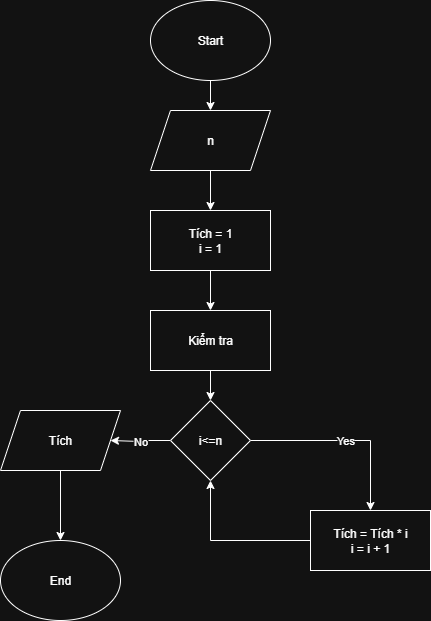

The diagram above was exported from draw.io. Its source (the exported page's mxGraphModel, read from the mxfile embedded in the PNG):
<mxGraphModel dx="786" dy="497" grid="1" gridSize="10" guides="1" tooltips="1" connect="1" arrows="1" fold="1" page="1" pageScale="1" pageWidth="3300" pageHeight="4681" math="0" shadow="0">
  <root>
    <mxCell id="0" />
    <mxCell id="1" parent="0" />
    <mxCell id="Rl4qoZIMMwaj3VwaFXd2-3" value="" style="edgeStyle=orthogonalEdgeStyle;rounded=0;orthogonalLoop=1;jettySize=auto;html=1;" edge="1" parent="1" source="Rl4qoZIMMwaj3VwaFXd2-1" target="Rl4qoZIMMwaj3VwaFXd2-2">
      <mxGeometry relative="1" as="geometry" />
    </mxCell>
    <mxCell id="Rl4qoZIMMwaj3VwaFXd2-1" value="Start" style="ellipse;whiteSpace=wrap;html=1;" vertex="1" parent="1">
      <mxGeometry x="340" y="40" width="120" height="80" as="geometry" />
    </mxCell>
    <mxCell id="Rl4qoZIMMwaj3VwaFXd2-5" value="" style="edgeStyle=orthogonalEdgeStyle;rounded=0;orthogonalLoop=1;jettySize=auto;html=1;" edge="1" parent="1" source="Rl4qoZIMMwaj3VwaFXd2-2" target="Rl4qoZIMMwaj3VwaFXd2-4">
      <mxGeometry relative="1" as="geometry" />
    </mxCell>
    <mxCell id="Rl4qoZIMMwaj3VwaFXd2-2" value="n" style="shape=parallelogram;perimeter=parallelogramPerimeter;whiteSpace=wrap;html=1;fixedSize=1;" vertex="1" parent="1">
      <mxGeometry x="340" y="150" width="120" height="60" as="geometry" />
    </mxCell>
    <mxCell id="Rl4qoZIMMwaj3VwaFXd2-7" value="" style="edgeStyle=orthogonalEdgeStyle;rounded=0;orthogonalLoop=1;jettySize=auto;html=1;" edge="1" parent="1" source="Rl4qoZIMMwaj3VwaFXd2-4" target="Rl4qoZIMMwaj3VwaFXd2-6">
      <mxGeometry relative="1" as="geometry" />
    </mxCell>
    <mxCell id="Rl4qoZIMMwaj3VwaFXd2-4" value="Tích = 1&lt;div&gt;i = 1&lt;/div&gt;" style="whiteSpace=wrap;html=1;" vertex="1" parent="1">
      <mxGeometry x="340" y="250" width="120" height="60" as="geometry" />
    </mxCell>
    <mxCell id="Rl4qoZIMMwaj3VwaFXd2-9" value="" style="edgeStyle=orthogonalEdgeStyle;rounded=0;orthogonalLoop=1;jettySize=auto;html=1;" edge="1" parent="1" source="Rl4qoZIMMwaj3VwaFXd2-6" target="Rl4qoZIMMwaj3VwaFXd2-8">
      <mxGeometry relative="1" as="geometry" />
    </mxCell>
    <mxCell id="Rl4qoZIMMwaj3VwaFXd2-6" value="Kiểm tra" style="whiteSpace=wrap;html=1;" vertex="1" parent="1">
      <mxGeometry x="340" y="350" width="120" height="60" as="geometry" />
    </mxCell>
    <mxCell id="Rl4qoZIMMwaj3VwaFXd2-11" value="Yes" style="edgeStyle=orthogonalEdgeStyle;rounded=0;orthogonalLoop=1;jettySize=auto;html=1;" edge="1" parent="1" source="Rl4qoZIMMwaj3VwaFXd2-8" target="Rl4qoZIMMwaj3VwaFXd2-10">
      <mxGeometry relative="1" as="geometry" />
    </mxCell>
    <mxCell id="Rl4qoZIMMwaj3VwaFXd2-14" value="No" style="edgeStyle=orthogonalEdgeStyle;rounded=0;orthogonalLoop=1;jettySize=auto;html=1;" edge="1" parent="1" source="Rl4qoZIMMwaj3VwaFXd2-8">
      <mxGeometry relative="1" as="geometry">
        <mxPoint x="300" y="480" as="targetPoint" />
        <Array as="points">
          <mxPoint x="330" y="480" />
          <mxPoint x="330" y="481" />
        </Array>
      </mxGeometry>
    </mxCell>
    <mxCell id="Rl4qoZIMMwaj3VwaFXd2-8" value="i&amp;lt;=n" style="rhombus;whiteSpace=wrap;html=1;" vertex="1" parent="1">
      <mxGeometry x="360" y="440" width="80" height="80" as="geometry" />
    </mxCell>
    <mxCell id="Rl4qoZIMMwaj3VwaFXd2-12" style="edgeStyle=orthogonalEdgeStyle;rounded=0;orthogonalLoop=1;jettySize=auto;html=1;entryX=0.5;entryY=1;entryDx=0;entryDy=0;" edge="1" parent="1" source="Rl4qoZIMMwaj3VwaFXd2-10" target="Rl4qoZIMMwaj3VwaFXd2-8">
      <mxGeometry relative="1" as="geometry" />
    </mxCell>
    <mxCell id="Rl4qoZIMMwaj3VwaFXd2-10" value="Tích = Tích * i&lt;div&gt;i = i + 1&lt;/div&gt;" style="whiteSpace=wrap;html=1;" vertex="1" parent="1">
      <mxGeometry x="500" y="550" width="120" height="60" as="geometry" />
    </mxCell>
    <mxCell id="Rl4qoZIMMwaj3VwaFXd2-19" style="edgeStyle=orthogonalEdgeStyle;rounded=0;orthogonalLoop=1;jettySize=auto;html=1;entryX=0.5;entryY=0;entryDx=0;entryDy=0;" edge="1" parent="1" source="Rl4qoZIMMwaj3VwaFXd2-15" target="Rl4qoZIMMwaj3VwaFXd2-16">
      <mxGeometry relative="1" as="geometry" />
    </mxCell>
    <mxCell id="Rl4qoZIMMwaj3VwaFXd2-15" value="Tích" style="shape=parallelogram;perimeter=parallelogramPerimeter;whiteSpace=wrap;html=1;fixedSize=1;" vertex="1" parent="1">
      <mxGeometry x="190" y="450" width="120" height="60" as="geometry" />
    </mxCell>
    <mxCell id="Rl4qoZIMMwaj3VwaFXd2-16" value="End" style="ellipse;whiteSpace=wrap;html=1;" vertex="1" parent="1">
      <mxGeometry x="190" y="580" width="120" height="80" as="geometry" />
    </mxCell>
  </root>
</mxGraphModel>